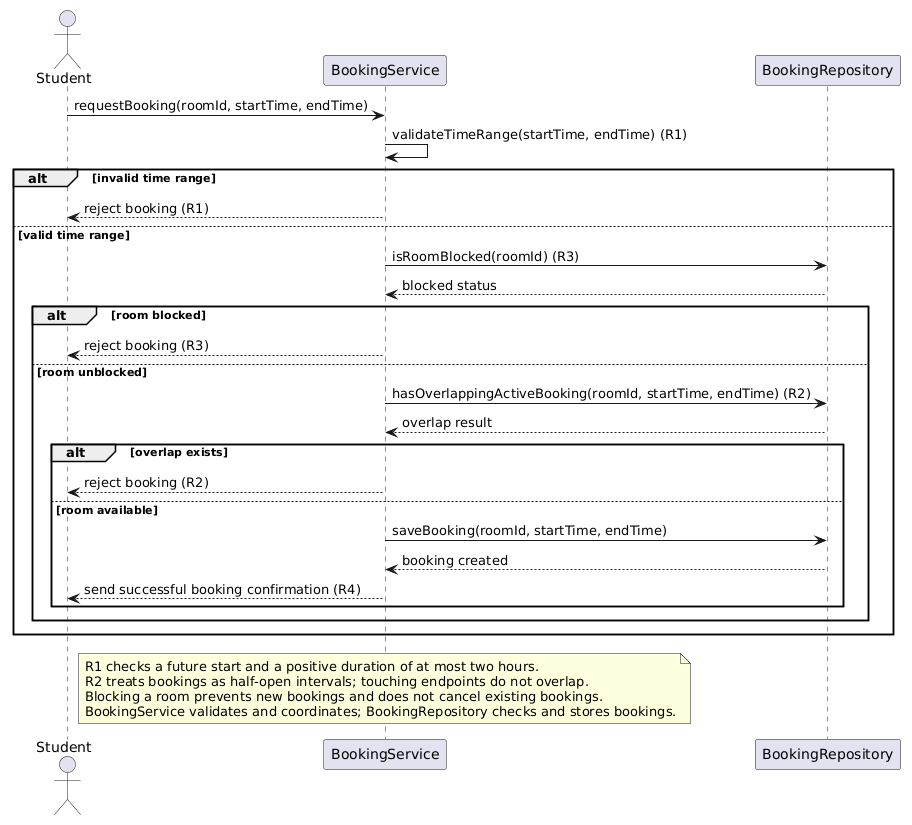

The diagram above was rendered by PlantUML. Its source (embedded in the PNG):
@startuml
actor Student
participant BookingService
participant BookingRepository
Student -> BookingService: requestBooking(roomId, startTime, endTime)
BookingService -> BookingService: validateTimeRange(startTime, endTime) (R1)
alt invalid time range
  BookingService --> Student: reject booking (R1)
else valid time range
  BookingService -> BookingRepository: isRoomBlocked(roomId) (R3)
  BookingRepository --> BookingService: blocked status
  alt room blocked
    BookingService --> Student: reject booking (R3)
  else room unblocked
    BookingService -> BookingRepository: hasOverlappingActiveBooking(roomId, startTime, endTime) (R2)
    BookingRepository --> BookingService: overlap result
    alt overlap exists
      BookingService --> Student: reject booking (R2)
    else room available
      BookingService -> BookingRepository: saveBooking(roomId, startTime, endTime)
      BookingRepository --> BookingService: booking created
      BookingService --> Student: send successful booking confirmation (R4)
    end
  end
end
note over BookingService
  R1 checks a future start and a positive duration of at most two hours.
  R2 treats bookings as half-open intervals; touching endpoints do not overlap.
  Blocking a room prevents new bookings and does not cancel existing bookings.
  BookingService validates and coordinates; BookingRepository checks and stores bookings.
end note
@enduml